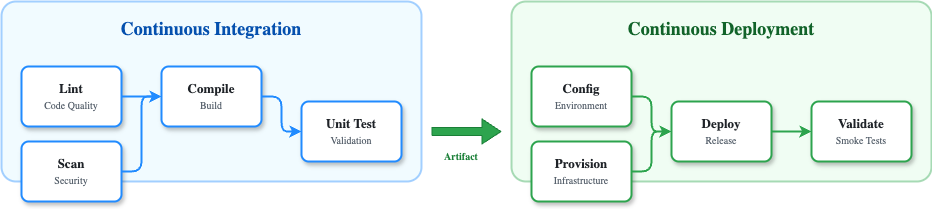

The diagram above was exported from draw.io. Its source (the exported page's mxGraphModel, read from the mxfile embedded in the PNG):
<mxGraphModel dx="198" dy="406" grid="1" gridSize="10" guides="1" tooltips="1" connect="1" arrows="1" fold="1" page="1" pageScale="1" pageWidth="1100" pageHeight="400" math="0" shadow="0">
  <root>
    <mxCell id="0" />
    <mxCell id="1" parent="0" />
    <mxCell id="ci-bg" value="" style="rounded=1;whiteSpace=wrap;html=1;fillColor=#ddf4ff;strokeColor=#218bff;strokeWidth=2;arcSize=8;dashed=0;opacity=40;" parent="1" vertex="1">
      <mxGeometry x="30" y="60" width="420" height="180" as="geometry" />
    </mxCell>
    <mxCell id="ci-header" value="&lt;b&gt;Continuous Integration&lt;/b&gt;" style="text;html=1;strokeColor=none;fillColor=none;align=center;verticalAlign=middle;whiteSpace=wrap;rounded=0;fontSize=18;fontColor=#0550ae;fontFamily=Segoe UI;" parent="1" vertex="1">
      <mxGeometry x="110" y="70" width="260" height="36" as="geometry" />
    </mxCell>
    <mxCell id="ci-lint" value="&lt;b&gt;Lint&lt;/b&gt;&lt;br&gt;&lt;font style=&quot;font-size:10px;color:#59636e&quot;&gt;Code Quality&lt;/font&gt;" style="rounded=1;whiteSpace=wrap;html=1;fillColor=#ffffff;strokeColor=#218bff;strokeWidth=2;arcSize=12;fontSize=13;fontColor=#1f2328;fontFamily=Segoe UI;shadow=1;" parent="1" vertex="1">
      <mxGeometry x="50" y="125" width="100" height="60" as="geometry" />
    </mxCell>
    <mxCell id="ci-scan" value="&lt;b&gt;Scan&lt;/b&gt;&lt;br&gt;&lt;font style=&quot;font-size:10px;color:#59636e&quot;&gt;Security&lt;/font&gt;" style="rounded=1;whiteSpace=wrap;html=1;fillColor=#ffffff;strokeColor=#218bff;strokeWidth=2;arcSize=12;fontSize=13;fontColor=#1f2328;fontFamily=Segoe UI;shadow=1;" parent="1" vertex="1">
      <mxGeometry x="50" y="200" width="100" height="60" as="geometry" />
    </mxCell>
    <mxCell id="ci-compile" value="&lt;b&gt;Compile&lt;/b&gt;&lt;br&gt;&lt;font style=&quot;font-size:10px;color:#59636e&quot;&gt;Build&lt;/font&gt;" style="rounded=1;whiteSpace=wrap;html=1;fillColor=#ffffff;strokeColor=#218bff;strokeWidth=2;arcSize=12;fontSize=13;fontColor=#1f2328;fontFamily=Segoe UI;shadow=1;" parent="1" vertex="1">
      <mxGeometry x="190" y="125" width="100" height="60" as="geometry" />
    </mxCell>
    <mxCell id="ci-test" value="&lt;b&gt;Unit Test&lt;/b&gt;&lt;br&gt;&lt;font style=&quot;font-size:10px;color:#59636e&quot;&gt;Validation&lt;/font&gt;" style="rounded=1;whiteSpace=wrap;html=1;fillColor=#ffffff;strokeColor=#218bff;strokeWidth=2;arcSize=12;fontSize=13;fontColor=#1f2328;fontFamily=Segoe UI;shadow=1;" parent="1" vertex="1">
      <mxGeometry x="330" y="160" width="100" height="60" as="geometry" />
    </mxCell>
    <mxCell id="a1" style="edgeStyle=orthogonalEdgeStyle;rounded=1;orthogonalLoop=1;jettySize=auto;html=1;strokeColor=#218bff;strokeWidth=2;entryX=0;entryY=0.5;entryDx=0;entryDy=0;exitX=1;exitY=0.5;exitDx=0;exitDy=0;" parent="1" source="ci-lint" target="ci-compile" edge="1">
      <mxGeometry relative="1" as="geometry" />
    </mxCell>
    <mxCell id="a1b" style="edgeStyle=orthogonalEdgeStyle;rounded=1;orthogonalLoop=1;jettySize=auto;html=1;strokeColor=#218bff;strokeWidth=2;entryX=0;entryY=0.5;entryDx=0;entryDy=0;exitX=1;exitY=0.5;exitDx=0;exitDy=0;" parent="1" source="ci-scan" target="ci-compile" edge="1">
      <mxGeometry relative="1" as="geometry" />
    </mxCell>
    <mxCell id="a2" style="edgeStyle=orthogonalEdgeStyle;rounded=1;orthogonalLoop=1;jettySize=auto;html=1;strokeColor=#218bff;strokeWidth=2;entryX=0;entryY=0.5;entryDx=0;entryDy=0;exitX=1;exitY=0.5;exitDx=0;exitDy=0;" parent="1" source="ci-compile" target="ci-test" edge="1">
      <mxGeometry relative="1" as="geometry" />
    </mxCell>
    <mxCell id="bridge" value="" style="shape=flexArrow;endArrow=classic;html=1;fillColor=#2da44e;strokeColor=#1a7f37;endWidth=16;endSize=6;width=8;" parent="1" edge="1">
      <mxGeometry width="50" height="50" relative="1" as="geometry">
        <mxPoint x="460" y="190" as="sourcePoint" />
        <mxPoint x="530" y="190" as="targetPoint" />
      </mxGeometry>
    </mxCell>
    <mxCell id="bridge-label" value="&lt;font style=&quot;font-size:10px;color:#1a7f37&quot;&gt;&lt;b&gt;Artifact&lt;/b&gt;&lt;/font&gt;" style="text;html=1;strokeColor=none;fillColor=none;align=center;verticalAlign=middle;whiteSpace=wrap;rounded=0;fontFamily=Segoe UI;" parent="1" vertex="1">
      <mxGeometry x="460" y="205" width="60" height="20" as="geometry" />
    </mxCell>
    <mxCell id="cd-bg" value="" style="rounded=1;whiteSpace=wrap;html=1;fillColor=#dafbe1;strokeColor=#2da44e;strokeWidth=2;arcSize=8;dashed=0;opacity=40;" parent="1" vertex="1">
      <mxGeometry x="540" y="60" width="420" height="180" as="geometry" />
    </mxCell>
    <mxCell id="cd-header" value="&lt;b&gt;Continuous Deployment&lt;/b&gt;" style="text;html=1;strokeColor=none;fillColor=none;align=center;verticalAlign=middle;whiteSpace=wrap;rounded=0;fontSize=18;fontColor=#116329;fontFamily=Segoe UI;" parent="1" vertex="1">
      <mxGeometry x="620" y="70" width="260" height="36" as="geometry" />
    </mxCell>
    <mxCell id="cd-config" value="&lt;b&gt;Config&lt;/b&gt;&lt;br&gt;&lt;font style=&quot;font-size:10px;color:#59636e&quot;&gt;Environment&lt;/font&gt;" style="rounded=1;whiteSpace=wrap;html=1;fillColor=#ffffff;strokeColor=#2da44e;strokeWidth=2;arcSize=12;fontSize=13;fontColor=#1f2328;fontFamily=Segoe UI;shadow=1;" parent="1" vertex="1">
      <mxGeometry x="560" y="125" width="100" height="60" as="geometry" />
    </mxCell>
    <mxCell id="cd-provision" value="&lt;b&gt;Provision&lt;/b&gt;&lt;br&gt;&lt;font style=&quot;font-size:10px;color:#59636e&quot;&gt;Infrastructure&lt;/font&gt;" style="rounded=1;whiteSpace=wrap;html=1;fillColor=#ffffff;strokeColor=#2da44e;strokeWidth=2;arcSize=12;fontSize=13;fontColor=#1f2328;fontFamily=Segoe UI;shadow=1;" parent="1" vertex="1">
      <mxGeometry x="560" y="200" width="100" height="60" as="geometry" />
    </mxCell>
    <mxCell id="cd-deploy" value="&lt;b&gt;Deploy&lt;/b&gt;&lt;br&gt;&lt;font style=&quot;font-size:10px;color:#59636e&quot;&gt;Release&lt;/font&gt;" style="rounded=1;whiteSpace=wrap;html=1;fillColor=#ffffff;strokeColor=#2da44e;strokeWidth=2;arcSize=12;fontSize=13;fontColor=#1f2328;fontFamily=Segoe UI;shadow=1;" parent="1" vertex="1">
      <mxGeometry x="700" y="160" width="100" height="60" as="geometry" />
    </mxCell>
    <mxCell id="cd-validate" value="&lt;b&gt;Validate&lt;/b&gt;&lt;br&gt;&lt;font style=&quot;font-size:10px;color:#59636e&quot;&gt;Smoke Tests&lt;/font&gt;" style="rounded=1;whiteSpace=wrap;html=1;fillColor=#ffffff;strokeColor=#2da44e;strokeWidth=2;arcSize=12;fontSize=13;fontColor=#1f2328;fontFamily=Segoe UI;shadow=1;" parent="1" vertex="1">
      <mxGeometry x="840" y="160" width="100" height="60" as="geometry" />
    </mxCell>
    <mxCell id="a3" style="edgeStyle=orthogonalEdgeStyle;rounded=1;orthogonalLoop=1;jettySize=auto;html=1;strokeColor=#2da44e;strokeWidth=2;entryX=0;entryY=0.5;entryDx=0;entryDy=0;exitX=1;exitY=0.5;exitDx=0;exitDy=0;" parent="1" source="cd-config" target="cd-deploy" edge="1">
      <mxGeometry relative="1" as="geometry" />
    </mxCell>
    <mxCell id="a3b" style="edgeStyle=orthogonalEdgeStyle;rounded=1;orthogonalLoop=1;jettySize=auto;html=1;strokeColor=#2da44e;strokeWidth=2;entryX=0;entryY=0.5;entryDx=0;entryDy=0;exitX=1;exitY=0.5;exitDx=0;exitDy=0;" parent="1" source="cd-provision" target="cd-deploy" edge="1">
      <mxGeometry relative="1" as="geometry" />
    </mxCell>
    <mxCell id="a4" style="edgeStyle=orthogonalEdgeStyle;rounded=1;orthogonalLoop=1;jettySize=auto;html=1;strokeColor=#2da44e;strokeWidth=2;entryX=0;entryY=0.5;entryDx=0;entryDy=0;exitX=1;exitY=0.5;exitDx=0;exitDy=0;" parent="1" source="cd-deploy" target="cd-validate" edge="1">
      <mxGeometry relative="1" as="geometry" />
    </mxCell>
  </root>
</mxGraphModel>